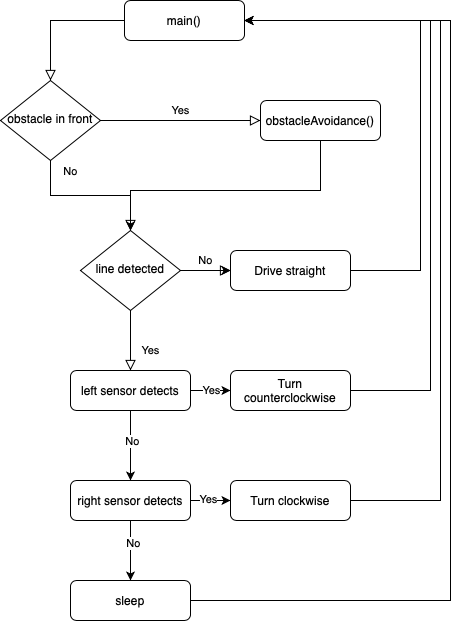

The diagram above was exported from draw.io. Its source (the exported page's mxGraphModel, read from the mxfile embedded in the PNG):
<mxGraphModel dx="1138" dy="927" grid="1" gridSize="10" guides="1" tooltips="1" connect="1" arrows="1" fold="1" page="1" pageScale="1" pageWidth="827" pageHeight="1169" math="0" shadow="0">
  <root>
    <mxCell id="WIyWlLk6GJQsqaUBKTNV-0" />
    <mxCell id="WIyWlLk6GJQsqaUBKTNV-1" parent="WIyWlLk6GJQsqaUBKTNV-0" />
    <mxCell id="WIyWlLk6GJQsqaUBKTNV-2" value="" style="rounded=0;html=1;jettySize=auto;orthogonalLoop=1;fontSize=11;endArrow=block;endFill=0;endSize=8;strokeWidth=1;shadow=0;labelBackgroundColor=none;edgeStyle=orthogonalEdgeStyle;" parent="WIyWlLk6GJQsqaUBKTNV-1" source="WIyWlLk6GJQsqaUBKTNV-3" target="WIyWlLk6GJQsqaUBKTNV-6" edge="1">
      <mxGeometry relative="1" as="geometry" />
    </mxCell>
    <mxCell id="WIyWlLk6GJQsqaUBKTNV-3" value="main()" style="rounded=1;whiteSpace=wrap;html=1;fontSize=12;glass=0;strokeWidth=1;shadow=0;" parent="WIyWlLk6GJQsqaUBKTNV-1" vertex="1">
      <mxGeometry x="294" y="90" width="120" height="40" as="geometry" />
    </mxCell>
    <mxCell id="WIyWlLk6GJQsqaUBKTNV-4" value="No" style="rounded=0;html=1;jettySize=auto;orthogonalLoop=1;fontSize=11;endArrow=block;endFill=0;endSize=8;strokeWidth=1;shadow=0;labelBackgroundColor=none;edgeStyle=orthogonalEdgeStyle;" parent="WIyWlLk6GJQsqaUBKTNV-1" source="WIyWlLk6GJQsqaUBKTNV-6" target="WIyWlLk6GJQsqaUBKTNV-10" edge="1">
      <mxGeometry x="-0.8667" y="20" relative="1" as="geometry">
        <mxPoint y="1" as="offset" />
      </mxGeometry>
    </mxCell>
    <mxCell id="WIyWlLk6GJQsqaUBKTNV-5" value="Yes" style="edgeStyle=orthogonalEdgeStyle;rounded=0;html=1;jettySize=auto;orthogonalLoop=1;fontSize=11;endArrow=block;endFill=0;endSize=8;strokeWidth=1;shadow=0;labelBackgroundColor=none;" parent="WIyWlLk6GJQsqaUBKTNV-1" source="WIyWlLk6GJQsqaUBKTNV-6" target="WIyWlLk6GJQsqaUBKTNV-7" edge="1">
      <mxGeometry y="10" relative="1" as="geometry">
        <mxPoint as="offset" />
      </mxGeometry>
    </mxCell>
    <mxCell id="WIyWlLk6GJQsqaUBKTNV-6" value="obstacle in front" style="rhombus;whiteSpace=wrap;html=1;shadow=0;fontFamily=Helvetica;fontSize=12;align=center;strokeWidth=1;spacing=6;spacingTop=-4;" parent="WIyWlLk6GJQsqaUBKTNV-1" vertex="1">
      <mxGeometry x="170" y="170" width="100" height="80" as="geometry" />
    </mxCell>
    <mxCell id="DcouJfFeV4FWqAxWmx3--13" style="edgeStyle=orthogonalEdgeStyle;rounded=0;orthogonalLoop=1;jettySize=auto;html=1;" edge="1" parent="WIyWlLk6GJQsqaUBKTNV-1" source="WIyWlLk6GJQsqaUBKTNV-7" target="WIyWlLk6GJQsqaUBKTNV-10">
      <mxGeometry relative="1" as="geometry">
        <Array as="points">
          <mxPoint x="490" y="280" />
          <mxPoint x="300" y="280" />
        </Array>
      </mxGeometry>
    </mxCell>
    <mxCell id="WIyWlLk6GJQsqaUBKTNV-7" value="obstacleAvoidance()" style="rounded=1;whiteSpace=wrap;html=1;fontSize=12;glass=0;strokeWidth=1;shadow=0;" parent="WIyWlLk6GJQsqaUBKTNV-1" vertex="1">
      <mxGeometry x="430" y="190" width="120" height="40" as="geometry" />
    </mxCell>
    <mxCell id="WIyWlLk6GJQsqaUBKTNV-8" value="Yes" style="rounded=0;html=1;jettySize=auto;orthogonalLoop=1;fontSize=11;endArrow=block;endFill=0;endSize=8;strokeWidth=1;shadow=0;labelBackgroundColor=none;edgeStyle=orthogonalEdgeStyle;" parent="WIyWlLk6GJQsqaUBKTNV-1" source="WIyWlLk6GJQsqaUBKTNV-10" target="WIyWlLk6GJQsqaUBKTNV-11" edge="1">
      <mxGeometry x="0.3333" y="20" relative="1" as="geometry">
        <mxPoint as="offset" />
      </mxGeometry>
    </mxCell>
    <mxCell id="WIyWlLk6GJQsqaUBKTNV-9" value="No" style="edgeStyle=orthogonalEdgeStyle;rounded=0;html=1;jettySize=auto;orthogonalLoop=1;fontSize=11;endArrow=block;endFill=0;endSize=8;strokeWidth=1;shadow=0;labelBackgroundColor=none;" parent="WIyWlLk6GJQsqaUBKTNV-1" source="WIyWlLk6GJQsqaUBKTNV-10" target="WIyWlLk6GJQsqaUBKTNV-12" edge="1">
      <mxGeometry y="10" relative="1" as="geometry">
        <mxPoint as="offset" />
      </mxGeometry>
    </mxCell>
    <mxCell id="DcouJfFeV4FWqAxWmx3--0" value="" style="edgeStyle=orthogonalEdgeStyle;rounded=0;orthogonalLoop=1;jettySize=auto;html=1;" edge="1" parent="WIyWlLk6GJQsqaUBKTNV-1" source="WIyWlLk6GJQsqaUBKTNV-10" target="WIyWlLk6GJQsqaUBKTNV-12">
      <mxGeometry relative="1" as="geometry" />
    </mxCell>
    <mxCell id="WIyWlLk6GJQsqaUBKTNV-10" value="line detected" style="rhombus;whiteSpace=wrap;html=1;shadow=0;fontFamily=Helvetica;fontSize=12;align=center;strokeWidth=1;spacing=6;spacingTop=-4;" parent="WIyWlLk6GJQsqaUBKTNV-1" vertex="1">
      <mxGeometry x="250" y="320" width="100" height="80" as="geometry" />
    </mxCell>
    <mxCell id="DcouJfFeV4FWqAxWmx3--2" style="edgeStyle=orthogonalEdgeStyle;rounded=0;orthogonalLoop=1;jettySize=auto;html=1;exitX=1;exitY=0.5;exitDx=0;exitDy=0;" edge="1" parent="WIyWlLk6GJQsqaUBKTNV-1" source="WIyWlLk6GJQsqaUBKTNV-11" target="DcouJfFeV4FWqAxWmx3--1">
      <mxGeometry relative="1" as="geometry" />
    </mxCell>
    <mxCell id="DcouJfFeV4FWqAxWmx3--11" value="Yes" style="edgeLabel;html=1;align=center;verticalAlign=middle;resizable=0;points=[];" vertex="1" connectable="0" parent="DcouJfFeV4FWqAxWmx3--2">
      <mxGeometry y="1" relative="1" as="geometry">
        <mxPoint as="offset" />
      </mxGeometry>
    </mxCell>
    <mxCell id="DcouJfFeV4FWqAxWmx3--4" style="edgeStyle=orthogonalEdgeStyle;rounded=0;orthogonalLoop=1;jettySize=auto;html=1;exitX=0.5;exitY=1;exitDx=0;exitDy=0;" edge="1" parent="WIyWlLk6GJQsqaUBKTNV-1" source="WIyWlLk6GJQsqaUBKTNV-11" target="DcouJfFeV4FWqAxWmx3--3">
      <mxGeometry relative="1" as="geometry" />
    </mxCell>
    <mxCell id="DcouJfFeV4FWqAxWmx3--9" value="No" style="edgeLabel;html=1;align=center;verticalAlign=middle;resizable=0;points=[];" vertex="1" connectable="0" parent="DcouJfFeV4FWqAxWmx3--4">
      <mxGeometry x="-0.1429" y="1" relative="1" as="geometry">
        <mxPoint as="offset" />
      </mxGeometry>
    </mxCell>
    <mxCell id="WIyWlLk6GJQsqaUBKTNV-11" value="left sensor detects" style="rounded=1;whiteSpace=wrap;html=1;fontSize=12;glass=0;strokeWidth=1;shadow=0;" parent="WIyWlLk6GJQsqaUBKTNV-1" vertex="1">
      <mxGeometry x="240" y="460" width="120" height="40" as="geometry" />
    </mxCell>
    <mxCell id="DcouJfFeV4FWqAxWmx3--20" style="edgeStyle=orthogonalEdgeStyle;rounded=0;orthogonalLoop=1;jettySize=auto;html=1;exitX=1;exitY=0.5;exitDx=0;exitDy=0;" edge="1" parent="WIyWlLk6GJQsqaUBKTNV-1" source="WIyWlLk6GJQsqaUBKTNV-12" target="WIyWlLk6GJQsqaUBKTNV-3">
      <mxGeometry relative="1" as="geometry">
        <mxPoint x="470" y="110.00000000000023" as="targetPoint" />
        <Array as="points">
          <mxPoint x="590" y="360" />
          <mxPoint x="590" y="110" />
        </Array>
      </mxGeometry>
    </mxCell>
    <mxCell id="WIyWlLk6GJQsqaUBKTNV-12" value="Drive straight" style="rounded=1;whiteSpace=wrap;html=1;fontSize=12;glass=0;strokeWidth=1;shadow=0;" parent="WIyWlLk6GJQsqaUBKTNV-1" vertex="1">
      <mxGeometry x="400" y="340" width="120" height="40" as="geometry" />
    </mxCell>
    <mxCell id="DcouJfFeV4FWqAxWmx3--18" style="edgeStyle=orthogonalEdgeStyle;rounded=0;orthogonalLoop=1;jettySize=auto;html=1;exitX=1;exitY=0.5;exitDx=0;exitDy=0;entryX=1;entryY=0.5;entryDx=0;entryDy=0;" edge="1" parent="WIyWlLk6GJQsqaUBKTNV-1" source="DcouJfFeV4FWqAxWmx3--1" target="WIyWlLk6GJQsqaUBKTNV-3">
      <mxGeometry relative="1" as="geometry">
        <Array as="points">
          <mxPoint x="600" y="480" />
          <mxPoint x="600" y="110" />
        </Array>
      </mxGeometry>
    </mxCell>
    <mxCell id="DcouJfFeV4FWqAxWmx3--1" value="Turn counterclockwise" style="rounded=1;whiteSpace=wrap;html=1;fontSize=12;glass=0;strokeWidth=1;shadow=0;" vertex="1" parent="WIyWlLk6GJQsqaUBKTNV-1">
      <mxGeometry x="400" y="460" width="120" height="40" as="geometry" />
    </mxCell>
    <mxCell id="DcouJfFeV4FWqAxWmx3--6" style="edgeStyle=orthogonalEdgeStyle;rounded=0;orthogonalLoop=1;jettySize=auto;html=1;exitX=1;exitY=0.5;exitDx=0;exitDy=0;" edge="1" parent="WIyWlLk6GJQsqaUBKTNV-1" source="DcouJfFeV4FWqAxWmx3--3" target="DcouJfFeV4FWqAxWmx3--5">
      <mxGeometry relative="1" as="geometry" />
    </mxCell>
    <mxCell id="DcouJfFeV4FWqAxWmx3--12" value="Yes" style="edgeLabel;html=1;align=center;verticalAlign=middle;resizable=0;points=[];" vertex="1" connectable="0" parent="DcouJfFeV4FWqAxWmx3--6">
      <mxGeometry x="-0.15" y="2" relative="1" as="geometry">
        <mxPoint as="offset" />
      </mxGeometry>
    </mxCell>
    <mxCell id="DcouJfFeV4FWqAxWmx3--8" style="edgeStyle=orthogonalEdgeStyle;rounded=0;orthogonalLoop=1;jettySize=auto;html=1;exitX=0.5;exitY=1;exitDx=0;exitDy=0;" edge="1" parent="WIyWlLk6GJQsqaUBKTNV-1" source="DcouJfFeV4FWqAxWmx3--3" target="DcouJfFeV4FWqAxWmx3--7">
      <mxGeometry relative="1" as="geometry" />
    </mxCell>
    <mxCell id="DcouJfFeV4FWqAxWmx3--10" value="No" style="edgeLabel;html=1;align=center;verticalAlign=middle;resizable=0;points=[];" vertex="1" connectable="0" parent="DcouJfFeV4FWqAxWmx3--8">
      <mxGeometry x="-0.2667" y="2" relative="1" as="geometry">
        <mxPoint as="offset" />
      </mxGeometry>
    </mxCell>
    <mxCell id="DcouJfFeV4FWqAxWmx3--3" value="right sensor detects" style="rounded=1;whiteSpace=wrap;html=1;fontSize=12;glass=0;strokeWidth=1;shadow=0;" vertex="1" parent="WIyWlLk6GJQsqaUBKTNV-1">
      <mxGeometry x="240" y="570" width="120" height="40" as="geometry" />
    </mxCell>
    <mxCell id="DcouJfFeV4FWqAxWmx3--17" style="edgeStyle=orthogonalEdgeStyle;rounded=0;orthogonalLoop=1;jettySize=auto;html=1;exitX=1;exitY=0.5;exitDx=0;exitDy=0;entryX=1;entryY=0.5;entryDx=0;entryDy=0;" edge="1" parent="WIyWlLk6GJQsqaUBKTNV-1" source="DcouJfFeV4FWqAxWmx3--5" target="WIyWlLk6GJQsqaUBKTNV-3">
      <mxGeometry relative="1" as="geometry">
        <Array as="points">
          <mxPoint x="610" y="590" />
          <mxPoint x="610" y="110" />
        </Array>
      </mxGeometry>
    </mxCell>
    <mxCell id="DcouJfFeV4FWqAxWmx3--5" value="Turn clockwise" style="rounded=1;whiteSpace=wrap;html=1;fontSize=12;glass=0;strokeWidth=1;shadow=0;" vertex="1" parent="WIyWlLk6GJQsqaUBKTNV-1">
      <mxGeometry x="400" y="570" width="120" height="40" as="geometry" />
    </mxCell>
    <mxCell id="DcouJfFeV4FWqAxWmx3--14" style="edgeStyle=orthogonalEdgeStyle;rounded=0;orthogonalLoop=1;jettySize=auto;html=1;exitX=1;exitY=0.5;exitDx=0;exitDy=0;entryX=1;entryY=0.5;entryDx=0;entryDy=0;" edge="1" parent="WIyWlLk6GJQsqaUBKTNV-1" source="DcouJfFeV4FWqAxWmx3--7" target="WIyWlLk6GJQsqaUBKTNV-3">
      <mxGeometry relative="1" as="geometry">
        <Array as="points">
          <mxPoint x="620" y="690" />
          <mxPoint x="620" y="110" />
        </Array>
      </mxGeometry>
    </mxCell>
    <mxCell id="DcouJfFeV4FWqAxWmx3--7" value="sleep" style="rounded=1;whiteSpace=wrap;html=1;fontSize=12;glass=0;strokeWidth=1;shadow=0;" vertex="1" parent="WIyWlLk6GJQsqaUBKTNV-1">
      <mxGeometry x="240" y="670" width="120" height="40" as="geometry" />
    </mxCell>
  </root>
</mxGraphModel>